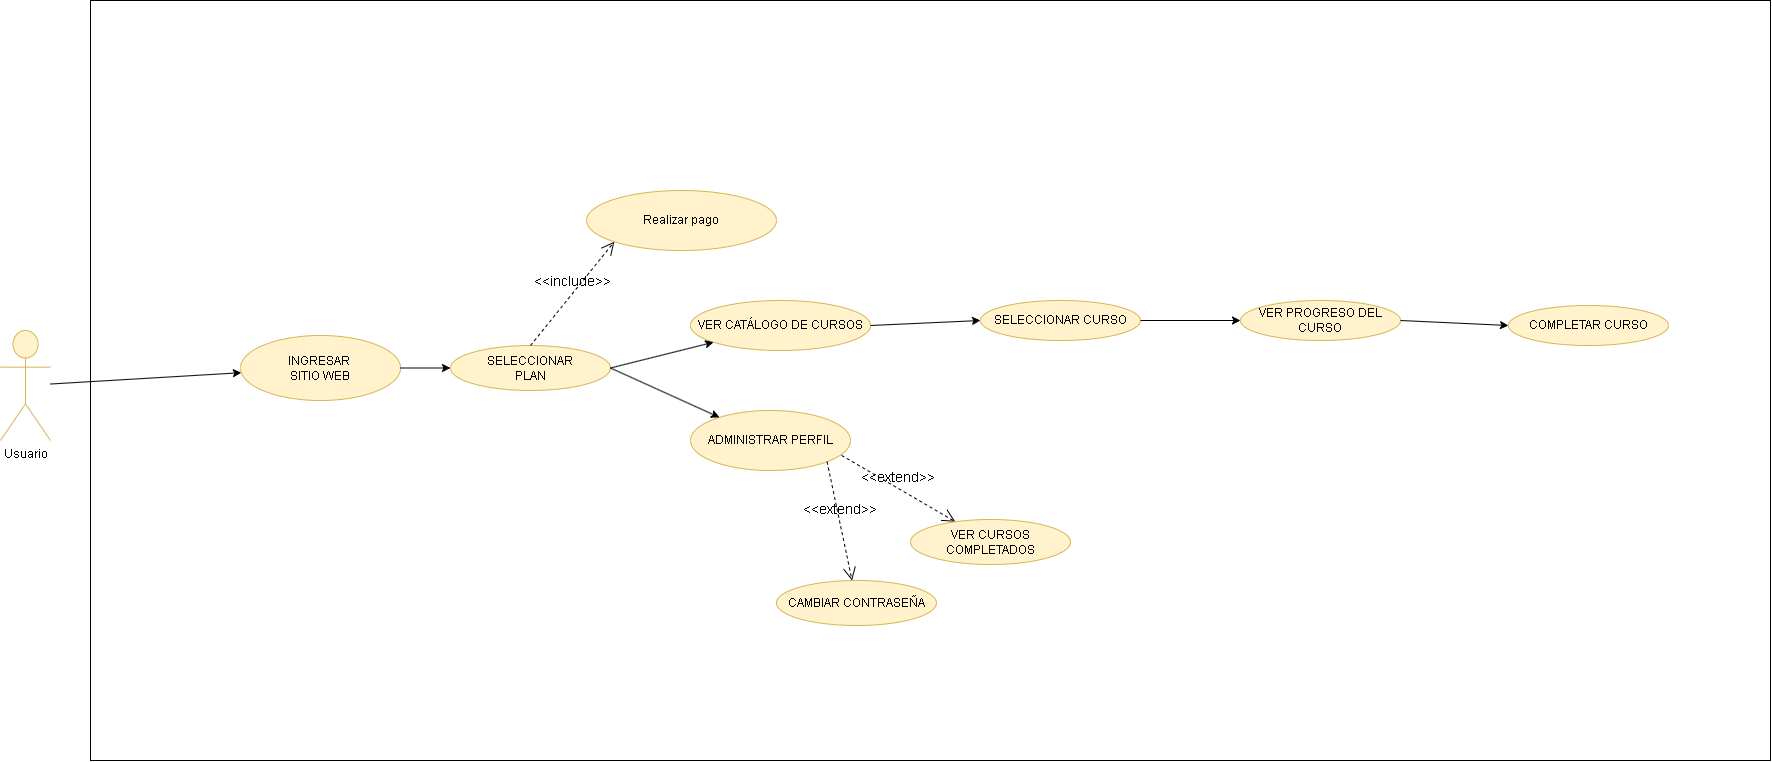

The diagram above was exported from draw.io. Its source (the exported page's mxGraphModel, read from the mxfile embedded in the PNG):
<mxGraphModel dx="1783" dy="968" grid="1" gridSize="10" guides="1" tooltips="1" connect="1" arrows="1" fold="1" page="1" pageScale="1" pageWidth="827" pageHeight="1169" math="0" shadow="0">
  <root>
    <mxCell id="0" />
    <mxCell id="1" parent="0" />
    <mxCell id="p647UZMqtwnf83MuJq-o-1" value="" style="whiteSpace=wrap;html=1;fontStyle=1;movable=0;resizable=0;rotatable=0;deletable=0;editable=0;locked=1;connectable=0;strokeColor=default;fillColor=default;" vertex="1" parent="1">
      <mxGeometry x="650" y="80" width="1680" height="760" as="geometry" />
    </mxCell>
    <mxCell id="p647UZMqtwnf83MuJq-o-2" value="Usuario" style="shape=umlActor;verticalLabelPosition=bottom;verticalAlign=top;html=1;outlineConnect=0;fillColor=#fff2cc;strokeColor=#d6b656;" vertex="1" parent="1">
      <mxGeometry x="560" y="410" width="50" height="110" as="geometry" />
    </mxCell>
    <mxCell id="p647UZMqtwnf83MuJq-o-3" value="INGRESAR&amp;nbsp;&lt;div&gt;SITIO WEB&lt;/div&gt;" style="ellipse;whiteSpace=wrap;html=1;fillColor=#fff2cc;strokeColor=#d6b656;" vertex="1" parent="1">
      <mxGeometry x="800" y="415" width="160" height="65" as="geometry" />
    </mxCell>
    <mxCell id="p647UZMqtwnf83MuJq-o-4" value="SELECCIONAR&lt;div&gt;PLAN&lt;/div&gt;" style="ellipse;whiteSpace=wrap;html=1;fillColor=#fff2cc;strokeColor=#d6b656;" vertex="1" parent="1">
      <mxGeometry x="1010" y="425" width="160" height="45" as="geometry" />
    </mxCell>
    <mxCell id="p647UZMqtwnf83MuJq-o-5" value="VER CATÁLOGO DE CURSOS" style="ellipse;whiteSpace=wrap;html=1;fillColor=#fff2cc;strokeColor=#d6b656;" vertex="1" parent="1">
      <mxGeometry x="1250" y="380" width="180" height="50" as="geometry" />
    </mxCell>
    <mxCell id="p647UZMqtwnf83MuJq-o-7" value="ADMINISTRAR PERFIL" style="ellipse;whiteSpace=wrap;html=1;fillColor=#fff2cc;strokeColor=#d6b656;" vertex="1" parent="1">
      <mxGeometry x="1250" y="490" width="160" height="60" as="geometry" />
    </mxCell>
    <mxCell id="p647UZMqtwnf83MuJq-o-9" value="" style="endArrow=classic;html=1;rounded=0;" edge="1" parent="1" source="p647UZMqtwnf83MuJq-o-2" target="p647UZMqtwnf83MuJq-o-3">
      <mxGeometry width="50" height="50" relative="1" as="geometry">
        <mxPoint x="970" y="530" as="sourcePoint" />
        <mxPoint x="710" y="390" as="targetPoint" />
      </mxGeometry>
    </mxCell>
    <mxCell id="p647UZMqtwnf83MuJq-o-11" value="Realizar pago" style="ellipse;whiteSpace=wrap;html=1;fillColor=#fff2cc;strokeColor=#d6b656;" vertex="1" parent="1">
      <mxGeometry x="1146" y="270" width="190" height="60" as="geometry" />
    </mxCell>
    <mxCell id="p647UZMqtwnf83MuJq-o-12" value="" style="endArrow=classic;html=1;rounded=0;" edge="1" parent="1" source="p647UZMqtwnf83MuJq-o-3" target="p647UZMqtwnf83MuJq-o-4">
      <mxGeometry width="50" height="50" relative="1" as="geometry">
        <mxPoint x="1000" y="590" as="sourcePoint" />
        <mxPoint x="1050" y="540" as="targetPoint" />
      </mxGeometry>
    </mxCell>
    <mxCell id="p647UZMqtwnf83MuJq-o-13" value="" style="endArrow=classic;html=1;rounded=0;exitX=1;exitY=0.5;exitDx=0;exitDy=0;" edge="1" parent="1" source="p647UZMqtwnf83MuJq-o-4" target="p647UZMqtwnf83MuJq-o-5">
      <mxGeometry width="50" height="50" relative="1" as="geometry">
        <mxPoint x="1130" y="550" as="sourcePoint" />
        <mxPoint x="1180" y="500" as="targetPoint" />
      </mxGeometry>
    </mxCell>
    <mxCell id="p647UZMqtwnf83MuJq-o-14" value="" style="endArrow=classic;html=1;rounded=0;exitX=1;exitY=0.5;exitDx=0;exitDy=0;" edge="1" parent="1" source="p647UZMqtwnf83MuJq-o-4" target="p647UZMqtwnf83MuJq-o-7">
      <mxGeometry width="50" height="50" relative="1" as="geometry">
        <mxPoint x="1170" y="590" as="sourcePoint" />
        <mxPoint x="1220" y="540" as="targetPoint" />
      </mxGeometry>
    </mxCell>
    <mxCell id="p647UZMqtwnf83MuJq-o-15" value="SELECCIONAR CURSO" style="ellipse;whiteSpace=wrap;html=1;fillColor=#fff2cc;strokeColor=#d6b656;" vertex="1" parent="1">
      <mxGeometry x="1540" y="380" width="160" height="40" as="geometry" />
    </mxCell>
    <mxCell id="p647UZMqtwnf83MuJq-o-16" value="" style="endArrow=classic;html=1;rounded=0;exitX=1;exitY=0.5;exitDx=0;exitDy=0;entryX=0;entryY=0.5;entryDx=0;entryDy=0;" edge="1" parent="1" source="p647UZMqtwnf83MuJq-o-5" target="p647UZMqtwnf83MuJq-o-15">
      <mxGeometry width="50" height="50" relative="1" as="geometry">
        <mxPoint x="1440" y="590" as="sourcePoint" />
        <mxPoint x="1490" y="540" as="targetPoint" />
      </mxGeometry>
    </mxCell>
    <mxCell id="p647UZMqtwnf83MuJq-o-17" value="&lt;font style=&quot;font-size: 14px;&quot;&gt;&amp;lt;&amp;lt;include&amp;gt;&amp;gt;&lt;/font&gt;" style="html=1;verticalAlign=bottom;labelBackgroundColor=none;endArrow=open;endFill=0;dashed=1;rounded=0;exitX=0.5;exitY=0;exitDx=0;exitDy=0;entryX=0;entryY=1;entryDx=0;entryDy=0;strokeWidth=1;strokeColor=default;jumpSize=6;shadow=0;targetPerimeterSpacing=0;endSize=11;" edge="1" parent="1" source="p647UZMqtwnf83MuJq-o-4" target="p647UZMqtwnf83MuJq-o-11">
      <mxGeometry x="-0.0068" width="160" relative="1" as="geometry">
        <mxPoint x="990" y="350" as="sourcePoint" />
        <mxPoint x="1150" y="350" as="targetPoint" />
        <mxPoint as="offset" />
      </mxGeometry>
    </mxCell>
    <mxCell id="p647UZMqtwnf83MuJq-o-18" value="&lt;font style=&quot;font-size: 14px;&quot;&gt;&amp;lt;&amp;lt;extend&amp;gt;&amp;gt;&lt;/font&gt;" style="html=1;verticalAlign=bottom;labelBackgroundColor=none;endArrow=open;endFill=0;dashed=1;rounded=0;exitX=1;exitY=1;exitDx=0;exitDy=0;strokeWidth=1;strokeColor=default;endSize=11;" edge="1" parent="1" source="p647UZMqtwnf83MuJq-o-7" target="p647UZMqtwnf83MuJq-o-19">
      <mxGeometry width="160" relative="1" as="geometry">
        <mxPoint x="1240" y="630" as="sourcePoint" />
        <mxPoint x="1400" y="630" as="targetPoint" />
      </mxGeometry>
    </mxCell>
    <mxCell id="p647UZMqtwnf83MuJq-o-19" value="CAMBIAR CONTRASEÑA" style="ellipse;whiteSpace=wrap;html=1;fillColor=#fff2cc;strokeColor=#d6b656;" vertex="1" parent="1">
      <mxGeometry x="1336" y="660" width="160" height="45" as="geometry" />
    </mxCell>
    <mxCell id="p647UZMqtwnf83MuJq-o-20" value="&lt;font style=&quot;font-size: 14px;&quot;&gt;&amp;lt;&amp;lt;extend&amp;gt;&amp;gt;&lt;/font&gt;" style="html=1;verticalAlign=bottom;labelBackgroundColor=none;endArrow=open;endFill=0;dashed=1;rounded=0;exitX=0.944;exitY=0.748;exitDx=0;exitDy=0;strokeWidth=1;strokeColor=default;endSize=11;exitPerimeter=0;" edge="1" parent="1" target="p647UZMqtwnf83MuJq-o-21" source="p647UZMqtwnf83MuJq-o-7">
      <mxGeometry width="160" relative="1" as="geometry">
        <mxPoint x="1420" y="480" as="sourcePoint" />
        <mxPoint x="1534" y="569" as="targetPoint" />
      </mxGeometry>
    </mxCell>
    <mxCell id="p647UZMqtwnf83MuJq-o-21" value="VER CURSOS COMPLETADOS" style="ellipse;whiteSpace=wrap;html=1;fillColor=#fff2cc;strokeColor=#d6b656;" vertex="1" parent="1">
      <mxGeometry x="1470" y="599" width="160" height="45" as="geometry" />
    </mxCell>
    <mxCell id="p647UZMqtwnf83MuJq-o-22" value="VER PROGRESO DEL CURSO" style="ellipse;whiteSpace=wrap;html=1;fillColor=#fff2cc;strokeColor=#d6b656;" vertex="1" parent="1">
      <mxGeometry x="1800" y="380" width="160" height="40" as="geometry" />
    </mxCell>
    <mxCell id="p647UZMqtwnf83MuJq-o-23" value="" style="endArrow=classic;html=1;rounded=0;entryX=0;entryY=0.5;entryDx=0;entryDy=0;" edge="1" parent="1" source="p647UZMqtwnf83MuJq-o-15" target="p647UZMqtwnf83MuJq-o-22">
      <mxGeometry width="50" height="50" relative="1" as="geometry">
        <mxPoint x="1710" y="560" as="sourcePoint" />
        <mxPoint x="1760" y="510" as="targetPoint" />
      </mxGeometry>
    </mxCell>
    <mxCell id="p647UZMqtwnf83MuJq-o-24" value="COMPLETAR CURSO" style="ellipse;whiteSpace=wrap;html=1;fillColor=#fff2cc;strokeColor=#d6b656;" vertex="1" parent="1">
      <mxGeometry x="2068" y="385" width="160" height="40" as="geometry" />
    </mxCell>
    <mxCell id="p647UZMqtwnf83MuJq-o-26" value="" style="endArrow=classic;html=1;rounded=0;exitX=1;exitY=0.5;exitDx=0;exitDy=0;entryX=0;entryY=0.5;entryDx=0;entryDy=0;" edge="1" parent="1" source="p647UZMqtwnf83MuJq-o-22" target="p647UZMqtwnf83MuJq-o-24">
      <mxGeometry width="50" height="50" relative="1" as="geometry">
        <mxPoint x="2080" y="520" as="sourcePoint" />
        <mxPoint x="2130" y="470" as="targetPoint" />
      </mxGeometry>
    </mxCell>
  </root>
</mxGraphModel>